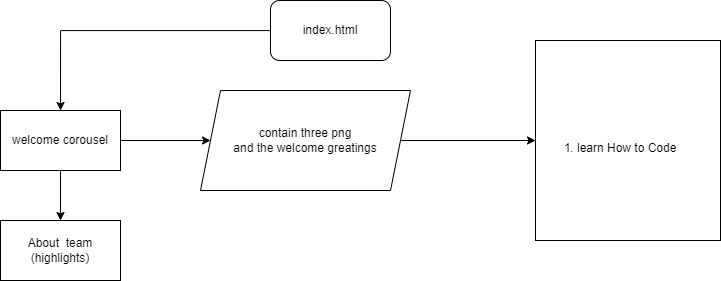

The diagram above was exported from draw.io. Its source (the exported page's mxGraphModel, read from the mxfile embedded in the PNG):
<mxGraphModel dx="1157" dy="659" grid="1" gridSize="10" guides="1" tooltips="1" connect="1" arrows="1" fold="1" page="1" pageScale="1" pageWidth="827" pageHeight="1169" math="0" shadow="0">
  <root>
    <mxCell id="0" />
    <mxCell id="1" parent="0" />
    <mxCell id="bXriM9bWWkzFJMa0sq9O-82" value="" style="edgeStyle=orthogonalEdgeStyle;rounded=0;orthogonalLoop=1;jettySize=auto;html=1;entryX=0.5;entryY=0;entryDx=0;entryDy=0;" edge="1" parent="1" source="bXriM9bWWkzFJMa0sq9O-79" target="bXriM9bWWkzFJMa0sq9O-80">
      <mxGeometry relative="1" as="geometry">
        <mxPoint x="270" y="30" as="targetPoint" />
      </mxGeometry>
    </mxCell>
    <mxCell id="bXriM9bWWkzFJMa0sq9O-79" value="index.html" style="rounded=1;whiteSpace=wrap;html=1;" vertex="1" parent="1">
      <mxGeometry x="350" width="120" height="60" as="geometry" />
    </mxCell>
    <mxCell id="bXriM9bWWkzFJMa0sq9O-84" value="" style="edgeStyle=orthogonalEdgeStyle;rounded=0;orthogonalLoop=1;jettySize=auto;html=1;" edge="1" parent="1" source="bXriM9bWWkzFJMa0sq9O-80" target="bXriM9bWWkzFJMa0sq9O-83">
      <mxGeometry relative="1" as="geometry" />
    </mxCell>
    <mxCell id="bXriM9bWWkzFJMa0sq9O-86" value="" style="edgeStyle=orthogonalEdgeStyle;rounded=0;orthogonalLoop=1;jettySize=auto;html=1;" edge="1" parent="1" source="bXriM9bWWkzFJMa0sq9O-80" target="bXriM9bWWkzFJMa0sq9O-85">
      <mxGeometry relative="1" as="geometry" />
    </mxCell>
    <mxCell id="bXriM9bWWkzFJMa0sq9O-80" value="welcome corousel" style="rounded=0;whiteSpace=wrap;html=1;" vertex="1" parent="1">
      <mxGeometry x="80" y="110" width="120" height="60" as="geometry" />
    </mxCell>
    <mxCell id="bXriM9bWWkzFJMa0sq9O-83" value="About&amp;nbsp; team (highlights)" style="whiteSpace=wrap;html=1;rounded=0;" vertex="1" parent="1">
      <mxGeometry x="80" y="220" width="120" height="60" as="geometry" />
    </mxCell>
    <mxCell id="bXriM9bWWkzFJMa0sq9O-88" value="" style="edgeStyle=orthogonalEdgeStyle;rounded=0;orthogonalLoop=1;jettySize=auto;html=1;" edge="1" parent="1" source="bXriM9bWWkzFJMa0sq9O-85" target="bXriM9bWWkzFJMa0sq9O-87">
      <mxGeometry relative="1" as="geometry" />
    </mxCell>
    <mxCell id="bXriM9bWWkzFJMa0sq9O-85" value="contain three png&lt;br&gt;and the welcome greatings" style="shape=parallelogram;perimeter=parallelogramPerimeter;whiteSpace=wrap;html=1;fixedSize=1;rounded=0;" vertex="1" parent="1">
      <mxGeometry x="280" y="90" width="210" height="100" as="geometry" />
    </mxCell>
    <mxCell id="bXriM9bWWkzFJMa0sq9O-87" value="&lt;div&gt;&lt;br&gt;&lt;/div&gt;&lt;ol&gt;&lt;li&gt;learn How to Code&lt;/li&gt;&lt;/ol&gt;" style="whiteSpace=wrap;html=1;rounded=0;align=left;" vertex="1" parent="1">
      <mxGeometry x="615" y="40" width="185" height="200" as="geometry" />
    </mxCell>
  </root>
</mxGraphModel>